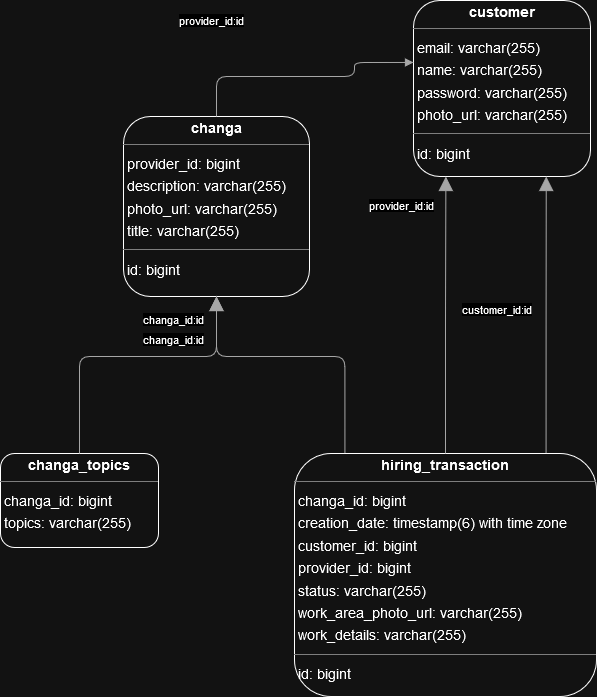

The diagram above was exported from draw.io. Its source (the exported page's mxGraphModel, read from the mxfile embedded in the PNG):
<mxGraphModel dx="1834" dy="754" grid="1" gridSize="10" guides="1" tooltips="1" connect="1" arrows="1" fold="1" page="0" pageScale="1" pageWidth="827" pageHeight="1169" background="none" math="0" shadow="0">
  <root>
    <mxCell id="0" />
    <mxCell id="1" parent="0" />
    <mxCell id="node1" value="&lt;p style=&quot;margin:0px;margin-top:4px;text-align:center;&quot;&gt;&lt;b&gt;changa&lt;/b&gt;&lt;/p&gt;&lt;hr size=&quot;1&quot;/&gt;&lt;p style=&quot;margin:0 0 0 4px;line-height:1.6;&quot;&gt; provider_id: bigint&lt;br/&gt; description: varchar(255)&lt;br/&gt; photo_url: varchar(255)&lt;br/&gt; title: varchar(255)&lt;/p&gt;&lt;hr size=&quot;1&quot;/&gt;&lt;p style=&quot;margin:0 0 0 4px;line-height:1.6;&quot;&gt; id: bigint&lt;/p&gt;" style="verticalAlign=top;align=left;overflow=fill;fontSize=14;fontFamily=Helvetica;html=1;rounded=1;shadow=0;comic=0;labelBackgroundColor=none;strokeWidth=1;fillColor=none;" parent="1" vertex="1">
      <mxGeometry x="29" y="160" width="186" height="180" as="geometry" />
    </mxCell>
    <mxCell id="node3" value="&lt;p style=&quot;margin:0px;margin-top:4px;text-align:center;&quot;&gt;&lt;b&gt;changa_topics&lt;/b&gt;&lt;/p&gt;&lt;hr size=&quot;1&quot;/&gt;&lt;p style=&quot;margin:0 0 0 4px;line-height:1.6;&quot;&gt; changa_id: bigint&lt;br/&gt; topics: varchar(255)&lt;/p&gt;" style="verticalAlign=top;align=left;overflow=fill;fontSize=14;fontFamily=Helvetica;html=1;rounded=1;shadow=0;comic=0;labelBackgroundColor=none;strokeWidth=1;fillColor=none;" parent="1" vertex="1">
      <mxGeometry x="-94" y="497" width="158" height="94" as="geometry" />
    </mxCell>
    <mxCell id="node2" value="&lt;p style=&quot;margin:0px;margin-top:4px;text-align:center;&quot;&gt;&lt;b&gt;customer&lt;/b&gt;&lt;/p&gt;&lt;hr size=&quot;1&quot;/&gt;&lt;p style=&quot;margin:0 0 0 4px;line-height:1.6;&quot;&gt; email: varchar(255)&lt;br/&gt; name: varchar(255)&lt;br/&gt; password: varchar(255)&lt;br/&gt; photo_url: varchar(255)&lt;/p&gt;&lt;hr size=&quot;1&quot;/&gt;&lt;p style=&quot;margin:0 0 0 4px;line-height:1.6;&quot;&gt; id: bigint&lt;/p&gt;" style="verticalAlign=top;align=left;overflow=fill;fontSize=14;fontFamily=Helvetica;html=1;rounded=1;shadow=0;comic=0;labelBackgroundColor=none;strokeWidth=1;fillColor=none;" parent="1" vertex="1">
      <mxGeometry x="319" y="44" width="177" height="176" as="geometry" />
    </mxCell>
    <mxCell id="node0" value="&lt;p style=&quot;margin:0px;margin-top:4px;text-align:center;&quot;&gt;&lt;b&gt;hiring_transaction&lt;/b&gt;&lt;/p&gt;&lt;hr size=&quot;1&quot;/&gt;&lt;p style=&quot;margin:0 0 0 4px;line-height:1.6;&quot;&gt; changa_id: bigint&lt;br/&gt; creation_date: timestamp(6) with time zone&lt;br/&gt; customer_id: bigint&lt;br/&gt; provider_id: bigint&lt;br/&gt; status: varchar(255)&lt;br/&gt; work_area_photo_url: varchar(255)&lt;br/&gt; work_details: varchar(255)&lt;/p&gt;&lt;hr size=&quot;1&quot;/&gt;&lt;p style=&quot;margin:0 0 0 4px;line-height:1.6;&quot;&gt; id: bigint&lt;/p&gt;" style="verticalAlign=top;align=left;overflow=fill;fontSize=14;fontFamily=Helvetica;html=1;rounded=1;shadow=0;comic=0;labelBackgroundColor=none;strokeWidth=1;fillColor=none;strokeColor=default;" parent="1" vertex="1">
      <mxGeometry x="200" y="497" width="302" height="243" as="geometry" />
    </mxCell>
    <mxCell id="edge1" value="" style="html=1;rounded=1;edgeStyle=orthogonalEdgeStyle;dashed=0;startArrow=none;endArrow=block;strokeColor=#595959;exitX=0.500;exitY=0.000;exitDx=0;exitDy=0;entryX=0.000;entryY=0.352;entryDx=0;entryDy=0;" parent="1" source="node1" target="node2" edge="1">
      <mxGeometry width="50" height="50" relative="1" as="geometry">
        <Array as="points">
          <mxPoint x="122" y="120" />
          <mxPoint x="260" y="120" />
          <mxPoint x="260" y="106" />
        </Array>
      </mxGeometry>
    </mxCell>
    <mxCell id="label8" value="provider_id:id" style="edgeLabel;resizable=0;html=1;align=left;verticalAlign=top;strokeColor=default;" parent="edge1" vertex="1" connectable="0">
      <mxGeometry x="83" y="51" as="geometry" />
    </mxCell>
    <mxCell id="edge2" value="" style="html=1;rounded=1;edgeStyle=orthogonalEdgeStyle;dashed=0;startArrow=none;endArrow=block;endSize=12;strokeColor=#595959;exitX=0.500;exitY=0.001;exitDx=0;exitDy=0;entryX=0.500;entryY=1.000;entryDx=0;entryDy=0;" parent="1" source="node3" target="node1" edge="1">
      <mxGeometry width="50" height="50" relative="1" as="geometry">
        <Array as="points">
          <mxPoint x="-15" y="400" />
          <mxPoint x="122" y="400" />
        </Array>
      </mxGeometry>
    </mxCell>
    <mxCell id="label14" value="changa_id:id" style="edgeLabel;resizable=0;html=1;align=left;verticalAlign=top;strokeColor=default;" parent="edge2" vertex="1" connectable="0">
      <mxGeometry x="47" y="350" as="geometry" />
    </mxCell>
    <mxCell id="edge0" value="" style="html=1;rounded=1;edgeStyle=orthogonalEdgeStyle;dashed=0;startArrow=none;endArrow=block;endSize=12;strokeColor=#595959;exitX=0.167;exitY=0.000;exitDx=0;exitDy=0;entryX=0.500;entryY=1.000;entryDx=0;entryDy=0;" parent="1" source="node0" target="node1" edge="1">
      <mxGeometry width="50" height="50" relative="1" as="geometry">
        <Array as="points">
          <mxPoint x="251" y="400" />
          <mxPoint x="122" y="400" />
        </Array>
      </mxGeometry>
    </mxCell>
    <mxCell id="label2" value="changa_id:id" style="edgeLabel;resizable=0;html=1;align=left;verticalAlign=top;strokeColor=default;" parent="edge0" vertex="1" connectable="0">
      <mxGeometry x="47" y="370" as="geometry" />
    </mxCell>
    <mxCell id="edge3" value="" style="html=1;rounded=1;edgeStyle=orthogonalEdgeStyle;dashed=0;startArrow=none;endArrow=block;endSize=12;strokeColor=#595959;exitX=0.833;exitY=0.000;exitDx=0;exitDy=0;entryX=0.750;entryY=1.000;entryDx=0;entryDy=0;" parent="1" source="node0" target="node2" edge="1">
      <mxGeometry width="50" height="50" relative="1" as="geometry">
        <Array as="points" />
      </mxGeometry>
    </mxCell>
    <mxCell id="label20" value="customer_id:id" style="edgeLabel;resizable=0;html=1;align=left;verticalAlign=top;strokeColor=default;" parent="edge3" vertex="1" connectable="0">
      <mxGeometry x="366" y="340" as="geometry" />
    </mxCell>
    <mxCell id="edge4" value="" style="html=1;rounded=1;edgeStyle=orthogonalEdgeStyle;dashed=0;startArrow=none;endArrow=block;endSize=12;strokeColor=#595959;exitX=0.500;exitY=0.000;exitDx=0;exitDy=0;entryX=0.183;entryY=1.000;entryDx=0;entryDy=0;" parent="1" source="node0" target="node2" edge="1">
      <mxGeometry width="50" height="50" relative="1" as="geometry">
        <Array as="points" />
      </mxGeometry>
    </mxCell>
    <mxCell id="label26" value="provider_id:id" style="edgeLabel;resizable=0;html=1;align=left;verticalAlign=top;strokeColor=default;" parent="edge4" vertex="1" connectable="0">
      <mxGeometry x="273" y="236" as="geometry" />
    </mxCell>
  </root>
</mxGraphModel>